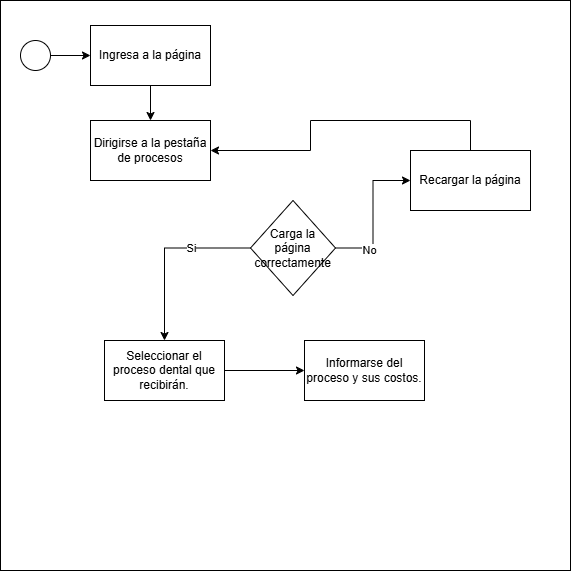

The diagram above was exported from draw.io. Its source (the exported page's mxGraphModel, read from the mxfile embedded in the PNG):
<mxGraphModel dx="1000" dy="1708" grid="1" gridSize="10" guides="1" tooltips="1" connect="1" arrows="1" fold="1" page="1" pageScale="1" pageWidth="827" pageHeight="1169" math="0" shadow="0">
  <root>
    <mxCell id="0" />
    <mxCell id="1" parent="0" />
    <mxCell id="_Fr_1rn3zTKcWeA8wFv3-1" value="" style="whiteSpace=wrap;html=1;aspect=fixed;" parent="1" vertex="1">
      <mxGeometry x="190" y="-60" width="570" height="570" as="geometry" />
    </mxCell>
    <mxCell id="_Fr_1rn3zTKcWeA8wFv3-5" value="" style="edgeStyle=orthogonalEdgeStyle;rounded=0;orthogonalLoop=1;jettySize=auto;html=1;" parent="1" source="_Fr_1rn3zTKcWeA8wFv3-2" edge="1">
      <mxGeometry relative="1" as="geometry">
        <mxPoint x="280" y="-5" as="targetPoint" />
      </mxGeometry>
    </mxCell>
    <mxCell id="_Fr_1rn3zTKcWeA8wFv3-2" value="" style="ellipse;whiteSpace=wrap;html=1;aspect=fixed;" parent="1" vertex="1">
      <mxGeometry x="210" y="-20" width="30" height="30" as="geometry" />
    </mxCell>
    <mxCell id="hhx9MEUTJ360t2dx1gbq-3" value="" style="edgeStyle=orthogonalEdgeStyle;rounded=0;orthogonalLoop=1;jettySize=auto;html=1;" edge="1" parent="1" source="hhx9MEUTJ360t2dx1gbq-1" target="hhx9MEUTJ360t2dx1gbq-2">
      <mxGeometry relative="1" as="geometry" />
    </mxCell>
    <mxCell id="hhx9MEUTJ360t2dx1gbq-1" value="Ingresa a la página" style="rounded=0;whiteSpace=wrap;html=1;" vertex="1" parent="1">
      <mxGeometry x="280" y="-35" width="120" height="60" as="geometry" />
    </mxCell>
    <mxCell id="hhx9MEUTJ360t2dx1gbq-2" value="Dirigirse a la pestaña de procesos" style="rounded=0;whiteSpace=wrap;html=1;" vertex="1" parent="1">
      <mxGeometry x="280" y="60" width="120" height="60" as="geometry" />
    </mxCell>
    <mxCell id="hhx9MEUTJ360t2dx1gbq-7" value="" style="edgeStyle=orthogonalEdgeStyle;rounded=0;orthogonalLoop=1;jettySize=auto;html=1;" edge="1" parent="1" source="hhx9MEUTJ360t2dx1gbq-5" target="hhx9MEUTJ360t2dx1gbq-6">
      <mxGeometry relative="1" as="geometry" />
    </mxCell>
    <mxCell id="hhx9MEUTJ360t2dx1gbq-11" value="No" style="edgeLabel;html=1;align=center;verticalAlign=middle;resizable=0;points=[];" vertex="1" connectable="0" parent="hhx9MEUTJ360t2dx1gbq-7">
      <mxGeometry x="-0.5396" y="-2" relative="1" as="geometry">
        <mxPoint as="offset" />
      </mxGeometry>
    </mxCell>
    <mxCell id="hhx9MEUTJ360t2dx1gbq-12" style="edgeStyle=orthogonalEdgeStyle;rounded=0;orthogonalLoop=1;jettySize=auto;html=1;" edge="1" parent="1" source="hhx9MEUTJ360t2dx1gbq-5" target="hhx9MEUTJ360t2dx1gbq-10">
      <mxGeometry relative="1" as="geometry" />
    </mxCell>
    <mxCell id="hhx9MEUTJ360t2dx1gbq-13" value="Si" style="edgeLabel;html=1;align=center;verticalAlign=middle;resizable=0;points=[];" vertex="1" connectable="0" parent="hhx9MEUTJ360t2dx1gbq-12">
      <mxGeometry x="-0.3255" relative="1" as="geometry">
        <mxPoint as="offset" />
      </mxGeometry>
    </mxCell>
    <mxCell id="hhx9MEUTJ360t2dx1gbq-5" value="Carga la página correctamente" style="rhombus;whiteSpace=wrap;html=1;" vertex="1" parent="1">
      <mxGeometry x="440" y="140" width="85" height="95" as="geometry" />
    </mxCell>
    <mxCell id="hhx9MEUTJ360t2dx1gbq-9" style="edgeStyle=orthogonalEdgeStyle;rounded=0;orthogonalLoop=1;jettySize=auto;html=1;entryX=1;entryY=0.5;entryDx=0;entryDy=0;" edge="1" parent="1" source="hhx9MEUTJ360t2dx1gbq-6" target="hhx9MEUTJ360t2dx1gbq-2">
      <mxGeometry relative="1" as="geometry">
        <Array as="points">
          <mxPoint x="660" y="60" />
          <mxPoint x="500" y="60" />
          <mxPoint x="500" y="90" />
        </Array>
      </mxGeometry>
    </mxCell>
    <mxCell id="hhx9MEUTJ360t2dx1gbq-6" value="Recargar la página" style="whiteSpace=wrap;html=1;" vertex="1" parent="1">
      <mxGeometry x="600" y="90" width="120" height="60" as="geometry" />
    </mxCell>
    <mxCell id="hhx9MEUTJ360t2dx1gbq-15" value="" style="edgeStyle=orthogonalEdgeStyle;rounded=0;orthogonalLoop=1;jettySize=auto;html=1;" edge="1" parent="1" source="hhx9MEUTJ360t2dx1gbq-10" target="hhx9MEUTJ360t2dx1gbq-14">
      <mxGeometry relative="1" as="geometry" />
    </mxCell>
    <mxCell id="hhx9MEUTJ360t2dx1gbq-10" value="Seleccionar el proceso dental que recibirán." style="rounded=0;whiteSpace=wrap;html=1;" vertex="1" parent="1">
      <mxGeometry x="294" y="280" width="120" height="60" as="geometry" />
    </mxCell>
    <mxCell id="hhx9MEUTJ360t2dx1gbq-14" value="Informarse del proceso y sus costos." style="whiteSpace=wrap;html=1;rounded=0;" vertex="1" parent="1">
      <mxGeometry x="494" y="280" width="120" height="60" as="geometry" />
    </mxCell>
  </root>
</mxGraphModel>